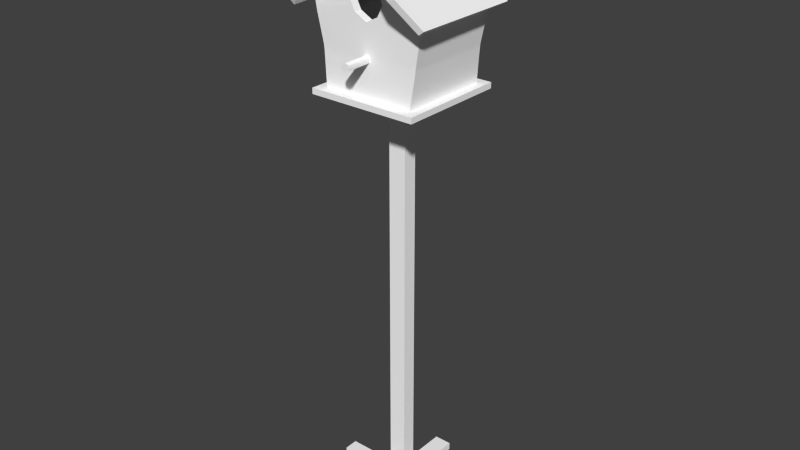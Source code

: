 # Source: Birdhouse.blend  (saved by Blender 2.76.0; exported with 4.5.12 LTS)
import bpy
from mathutils import Matrix  # noqa: F401  (used for matrix-valued properties, if any)

bpy.ops.wm.read_factory_settings(use_empty=True)
scene = bpy.context.scene
scene.name = 'Scene'

# ---- collections
col_collection_1 = bpy.data.collections.new('Collection 1'); scene.collection.children.link(col_collection_1)

# ---- materials (node trees are filled in below, after node groups)
mat_birdhousetex = bpy.data.materials.new('BirdhouseTex')
mat_birdhousetex.alpha_threshold = 0.0
mat_birdhousetex.use_transparent_shadow = False
mat_birdhousetex.diffuse_color = (1.0, 1.0, 1.0, 1.0)
mat_birdhousetex.specular_color = (0.0, 0.0, 0.0)
mat_birdhousetex.roughness = 0.5
mat_birdhousetex.specular_intensity = 0.0

# ---- material node trees

# ---- world
world_world = bpy.data.worlds.new('World'); scene.world = world_world
world_world.color = (0.05088, 0.05088, 0.05088)
world_world.use_sun_shadow = False
world_world.sun_shadow_jitter_overblur = 0.0
world_world.cycles.sampling_method = 'MANUAL'
world_world.cycles.sample_map_resolution = 256

# ---- meshes
me_untitled = bpy.data.meshes.new('Untitled')
me_untitled.from_pydata([(-3.981, -3.636, 32.83), (4.335, -3.636, 32.83), (-4.193, -2.948, 39.57), (4.547, -2.948, 39.57), (-4.193, 3.993, 39.57), (4.547, 3.993, 39.57), (-3.981, 4.68, 32.83), (4.335, 4.68, 32.83), (-3.294, -2.948, 33.26), (3.647, -2.948, 33.26), (3.647, 3.993, 33.26), (-3.294, 3.993, 33.26), (4.335, -3.636, 33.26), (-3.981, -3.636, 33.26), (4.335, 4.68, 33.26), (-3.981, 4.68, 33.26), (0.1768, -2.948, 45.25), (0.1768, 3.993, 45.54), (0.1768, -2.948, 33.26), (0.1768, -3.636, 33.26), (0.1768, -3.636, 32.83), (0.1768, 4.68, 32.83), (0.1768, 4.68, 33.26), (0.1768, 3.993, 33.26), (0.1768, 3.993, 39.57), (-3.58, 3.827, 35.72), (0.1768, 3.993, 35.7), (3.933, 3.827, 35.72), (3.933, -2.783, 35.72), (0.1768, -2.948, 35.6), (-3.58, -2.783, 35.72), (-3.624, 3.827, 36.1), (0.1768, 3.993, 36.08), (3.978, 3.827, 36.1), (3.978, -2.783, 36.1), (0.1768, -2.948, 36.18), (-3.624, -2.783, 36.1), (0.1768, -2.948, 40.79), (-5.1, 4.536, 38.93), (0.1768, 4.688, 38.58), (5.453, 4.536, 38.93), (-4.044, 3.924, 38.28), (0.1768, 3.993, 38.27), (4.397, 3.924, 38.28), (4.397, -2.879, 38.28), (0.1768, -2.948, 38.27), (-4.044, -2.879, 38.28), (-0.03609, -2.939, 35.7), (-0.03921, -2.939, 36.08), (0.3922, -2.939, 36.08), (0.3897, -2.939, 35.7), (-0.09716, -2.936, 35.89), (0.4502, -2.936, 35.89), (-0.1273, -4.928, 35.89), (-0.08955, -4.93, 36.08), (0.1768, -4.939, 35.89), (0.1767, -4.936, 36.18), (0.4805, -4.928, 35.89), (0.4427, -4.93, 36.08), (-0.08786, -4.93, 35.7), (0.1768, -4.936, 35.6), (0.4414, -4.93, 35.7), (-1.134, -2.948, 39.57), (1.488, -2.948, 39.57), (-0.7361, -2.942, 38.76), (-0.7406, -2.942, 40.38), (1.094, -2.942, 40.38), (1.09, -2.942, 38.76), (0.1768, -2.377, 38.3), (-0.7287, -2.37, 38.77), (-1.134, -2.376, 39.57), (-0.7335, -2.37, 40.36), (0.1768, -2.377, 40.77), (1.087, -2.37, 40.36), (1.488, -2.376, 39.57), (1.082, -2.37, 38.77), (0.1768, -2.364, 33.27), (-3.058, -2.361, 33.27), (-3.617, -2.372, 39.57), (-2.248, -2.612, 41.1), (0.1768, -2.363, 40.99), (2.602, -2.612, 41.1), (3.971, -2.372, 39.57), (3.412, -2.361, 33.27), (0.1768, 3.295, 34.4), (-3.204, 3.298, 33.12), (-3.254, 3.126, 37.51), (-2.877, 2.503, 39.81), (0.1768, 3.104, 42.34), (3.231, 2.503, 39.81), (3.607, 3.126, 37.51), (3.557, 3.298, 33.12), (0.1761, 3.126, 37.51), (0.1704, 2.503, 39.81), (0.1768, -1.206, 32.83), (0.1768, 2.25, 32.83), (1.515, 2.25, 32.83), (1.515, -1.206, 32.83), (-1.162, 2.25, 32.83), (-1.162, -1.206, 32.83), (0.1768, -1.206, 32.38), (0.1768, 2.25, 32.38), (1.515, 2.25, 32.38), (1.515, -1.206, 32.38), (-1.162, 2.25, 32.38), (-1.162, -1.206, 32.38), (-0.4979, -0.02495, 32.38), (-0.4979, 1.069, 32.38), (0.8515, 1.069, 32.38), (0.8515, -0.02495, 32.38), (-0.4979, -0.02495, 0.56), (-0.4979, 1.069, 0.56), (0.8515, 1.069, 0.56), (0.8515, -0.02495, 0.56), (-0.4979, -0.02495, 1.134), (-0.4979, 1.069, 1.134), (0.8515, 1.069, 1.134), (0.8515, -0.02495, 1.134), (-0.4979, 5.775, 1.134), (0.8515, 5.775, 1.134), (0.8515, 5.775, 0.56), (-0.4979, 5.775, 0.56), (0.8515, -4.731, 1.134), (-0.4979, -4.731, 1.134), (-0.4979, -4.731, 0.56), (0.8515, -4.731, 0.56), (5.557, 1.069, 1.134), (5.557, -0.02495, 1.134), (5.557, -0.02495, 0.56), (5.557, 1.069, 0.56), (-5.204, -0.02495, 1.134), (-5.204, 1.069, 1.134), (-5.204, 1.069, 0.56), (-5.204, -0.02495, 0.56), (5.59, -4.077, 39.0), (-5.237, -4.077, 39.0), (0.1768, -2.948, 45.54), (5.215, -4.077, 38.71), (5.264, 4.3, 38.78), (3.614, -5.152, 40.79), (3.989, -5.152, 41.08), (0.1768, 4.433, 38.57), (-4.862, -4.077, 38.71), (-4.91, 4.3, 38.78), (-3.26, -5.152, 40.79), (-3.635, -5.152, 41.08), (0.1768, -5.208, 45.24), (0.1768, -5.208, 45.53)], [], [(28, 50, 18, 9), (23, 26, 27, 10), (9, 10, 27, 28), (11, 8, 30, 25), (9, 18, 19, 12), (10, 9, 12, 14), (22, 23, 10, 14), (8, 11, 15, 13), (2, 62, 65), (1, 7, 14, 12), (0, 13, 15, 6), (7, 21, 22, 14), (1, 12, 19, 20), (47, 18, 29), (19, 18, 8, 13), (20, 19, 13, 0), (22, 21, 6, 15), (11, 23, 22, 15), (25, 26, 23, 11), (16, 37, 66, 3), (31, 32, 26, 25), (26, 32, 33, 27), (33, 34, 28, 27), (34, 49, 52, 28), (30, 51, 48, 36), (30, 36, 31, 25), (41, 42, 32, 31), (33, 32, 42, 43), (34, 33, 43, 44), (44, 45, 49, 34), (36, 48, 45, 46), (31, 36, 46, 41), (38, 135, 136, 17), (17, 39, 38), (40, 39, 17), (134, 40, 17, 136), (4, 24, 42, 41), (43, 42, 24, 5), (44, 43, 5, 3), (63, 67, 3), (46, 45, 64, 2), (41, 46, 2, 4), (54, 53, 55, 56), (45, 48, 35), (49, 45, 35), (55, 57, 58, 56), (18, 50, 29), (8, 18, 47, 30), (30, 47, 51), (55, 53, 59, 60), (61, 57, 55, 60), (28, 52, 50), (48, 51, 53, 54), (35, 48, 54, 56), (52, 49, 58, 57), (49, 35, 56, 58), (51, 47, 59, 53), (47, 29, 60, 59), (50, 52, 57, 61), (29, 50, 61, 60), (2, 64, 62), (2, 65, 37, 16), (3, 66, 63), (3, 67, 45, 44), (64, 45, 68, 69), (65, 62, 70, 71), (66, 37, 72, 73), (67, 63, 74, 75), (62, 64, 69, 70), (37, 65, 71, 72), (63, 66, 73, 74), (45, 67, 75, 68), (69, 68, 76, 77), (71, 70, 78, 79), (73, 72, 80, 81), (75, 74, 82, 83), (70, 69, 77, 78), (72, 71, 79, 80), (74, 73, 81, 82), (68, 75, 83, 76), (77, 76, 84, 85), (79, 78, 86, 87), (81, 80, 88, 89), (83, 82, 90, 91), (78, 77, 85, 86), (80, 79, 87, 88), (82, 81, 89, 90), (76, 83, 91, 84), (86, 92, 93, 87), (87, 93, 88), (85, 84, 92, 86), (92, 84, 91, 90), (93, 92, 90, 89), (88, 93, 89), (21, 7, 96, 95), (7, 1, 97, 96), (1, 20, 94, 97), (6, 21, 95, 98), (20, 0, 99, 94), (0, 6, 98, 99), (95, 96, 102, 101), (96, 97, 103, 102), (97, 94, 100, 103), (98, 95, 101, 104), (94, 99, 105, 100), (99, 98, 104, 105), (101, 102, 108, 107), (102, 103, 109, 108), (103, 100, 106, 109), (104, 101, 107), (100, 105, 106), (105, 104, 107, 106), (118, 119, 120, 121), (122, 123, 124, 125), (111, 112, 113, 110), (126, 127, 128, 129), (130, 131, 132, 133), (106, 107, 115, 114), (107, 108, 116, 115), (109, 117, 116, 108), (109, 106, 114, 117), (115, 116, 119, 118), (116, 112, 120, 119), (112, 111, 121, 120), (111, 115, 118, 121), (117, 114, 123, 122), (114, 110, 124, 123), (110, 113, 125, 124), (113, 117, 122, 125), (116, 117, 127, 126), (117, 113, 128, 127), (113, 112, 129, 128), (112, 116, 126, 129), (114, 115, 131, 130), (115, 111, 132, 131), (111, 110, 133, 132), (110, 114, 130, 133), (138, 141, 39, 40), (141, 143, 38, 39), (3, 5, 138, 137), (16, 3, 137, 139), (5, 24, 141, 138), (4, 2, 142, 143), (2, 16, 144, 142), (24, 4, 143, 141), (16, 146, 144), (136, 135, 145), (16, 139, 146), (140, 136, 147), (136, 145, 147), (134, 136, 140), (134, 140, 139, 137), (145, 144, 146, 147), (140, 147, 146, 139), (135, 142, 144, 145), (40, 134, 137, 138), (38, 143, 142, 135)])
me_untitled.polygons.foreach_set('use_smooth', [True] * 157)
_k = set([(0, 6), (0, 13), (0, 20), (1, 7), (1, 12), (1, 20), (2, 4), (2, 16), (2, 46), (3, 5), (3, 16), (3, 44), (4, 24), (4, 41), (4, 143), (5, 24), (5, 43), (5, 138), (6, 15), (6, 21), (7, 14), (7, 21), (8, 11), (8, 18), (8, 30), (9, 10), (9, 18), (9, 28), (10, 23), (10, 27), (11, 23), (11, 25), (12, 14), (12, 19), (13, 15), (13, 19), (14, 22), (15, 22), (16, 146), (17, 38), (17, 40), (17, 136), (25, 31), (27, 33), (28, 34), (29, 47), (29, 50), (29, 60), (30, 36), (31, 41), (33, 43), (34, 44), (35, 48), (35, 49), (35, 56), (36, 46), (37, 65), (37, 66), (37, 72), (38, 39), (38, 135), (38, 143), (39, 40), (40, 134), (40, 138), (45, 64), (45, 67), (45, 68), (47, 51), (47, 59), (48, 51), (48, 54), (49, 52), (49, 58), (50, 52), (50, 61), (53, 54), (53, 59), (54, 56), (56, 58), (57, 58), (57, 61), (59, 60), (60, 61), (62, 64), (62, 65), (62, 70), (63, 66), (63, 67), (63, 74), (64, 69), (65, 71), (66, 73), (67, 75), (68, 69), (68, 75), (69, 70), (70, 71), (71, 72), (72, 73), (73, 74), (74, 75), (76, 77), (76, 83), (77, 78), (77, 85), (78, 79), (79, 80), (79, 87), (80, 81), (81, 82), (81, 89), (82, 83), (83, 91), (84, 85), (84, 91), (85, 86), (86, 87), (87, 88), (88, 89), (89, 90), (90, 91), (94, 97), (94, 99), (95, 96), (95, 98), (96, 97), (96, 102), (97, 103), (98, 99), (98, 104), (99, 105), (100, 103), (100, 105), (101, 102), (101, 104), (102, 103), (104, 105), (106, 107), (106, 109), (106, 114), (107, 108), (107, 115), (108, 109), (108, 116), (109, 117), (110, 114), (110, 124), (110, 133), (111, 115), (111, 121), (111, 132), (112, 116), (112, 120), (112, 129), (113, 117), (113, 125), (113, 128), (114, 115), (114, 117), (114, 123), (114, 130), (115, 116), (115, 118), (115, 131), (116, 117), (116, 119), (116, 126), (117, 122), (117, 127), (118, 119), (118, 121), (119, 120), (120, 121), (122, 123), (122, 125), (123, 124), (124, 125), (126, 127), (126, 129), (127, 128), (128, 129), (130, 131), (130, 133), (131, 132), (132, 133), (134, 137), (134, 140), (135, 142), (135, 145), (136, 147), (137, 138), (137, 139), (138, 141), (139, 140), (139, 146), (140, 147), (141, 143), (142, 143), (142, 144), (144, 145), (144, 146), (145, 147), (146, 147)])
me_untitled.attributes.new('sharp_edge', 'BOOLEAN', 'EDGE').data.foreach_set('value', [ (min(e.vertices), max(e.vertices)) in _k for e in me_untitled.edges])
_uv = me_untitled.uv_layers.new(name='map1')
_uv.uv.foreach_set('vector', [0.5677, 0.231, 0.3246, 0.2297, 0.31, 0.06241, 0.5481, 0.06241, 0.8385, 0.05119, 0.8385, 0.1343, 0.9667, 0.1349, 0.9569, 0.05119, 0.5481, 0.06241, 0.5481, 0.06241, 0.5677, 0.2309, 0.5677, 0.231, 0.07188, 0.06241, 0.07188, 0.06241, 0.05227, 0.231, 0.05225, 0.2309, 0.5481, 0.06241, 0.31, 0.06241, 0.31, 0.06241, 0.5953, 0.06241, 0.5481, 0.06241, 0.5481, 0.06241, 0.5953, 0.06241, 0.5953, 0.06241, 0.31, 0.06241, 0.31, 0.06241, 0.5481, 0.06241, 0.5953, 0.06241, 0.07188, 0.06241, 0.07188, 0.06241, 0.02469, 0.06241, 0.02469, 0.06241, 0.01013, 0.5925, 0.22, 0.5925, 0.247, 0.6478, 0.5953, 0.03302, 0.5953, 0.03302, 0.5953, 0.06241, 0.5953, 0.06241, 0.02469, 0.03302, 0.02469, 0.06241, 0.02469, 0.06241, 0.02469, 0.03302, 0.5953, 0.03302, 0.31, 0.03302, 0.31, 0.06241, 0.5953, 0.06241, 0.5953, 0.03302, 0.5953, 0.06241, 0.31, 0.06241, 0.31, 0.03302, 0.2954, 0.2297, 0.31, 0.06241, 0.31, 0.2231, 0.31, 0.06241, 0.31, 0.06241, 0.07188, 0.06241, 0.02469, 0.06241, 0.31, 0.03302, 0.31, 0.06241, 0.02469, 0.06241, 0.02469, 0.03302, 0.31, 0.06241, 0.31, 0.03302, 0.02469, 0.03302, 0.02469, 0.06241, 0.07188, 0.06241, 0.31, 0.06241, 0.31, 0.06241, 0.02469, 0.06241, 0.7104, 0.1349, 0.8385, 0.1343, 0.8385, 0.05119, 0.7202, 0.05119, 0.31, 0.9823, 0.31, 0.6766, 0.3729, 0.6478, 0.6098, 0.5925, 0.7089, 0.1481, 0.8385, 0.1475, 0.8385, 0.1343, 0.7104, 0.1349, 0.8385, 0.1343, 0.8385, 0.1475, 0.9682, 0.1481, 0.9667, 0.1349, 0.5708, 0.2574, 0.5708, 0.2574, 0.5677, 0.231, 0.5677, 0.2309, 0.5708, 0.2574, 0.3248, 0.2562, 0.3287, 0.2429, 0.5677, 0.231, 0.05227, 0.231, 0.2912, 0.2429, 0.2952, 0.2562, 0.04917, 0.2574, 0.05227, 0.231, 0.04917, 0.2574, 0.04917, 0.2574, 0.05225, 0.2309, 0.6946, 0.2709, 0.8385, 0.2706, 0.8385, 0.1475, 0.7089, 0.1481, 0.9682, 0.1481, 0.8385, 0.1475, 0.8385, 0.2706, 0.9825, 0.2709, 0.5708, 0.2574, 0.5708, 0.2574, 0.5996, 0.5043, 0.5996, 0.5043, 0.5996, 0.5043, 0.31, 0.5037, 0.3248, 0.2562, 0.5708, 0.2574, 0.04917, 0.2574, 0.2952, 0.2562, 0.31, 0.5037, 0.0204, 0.5043, 0.04917, 0.2574, 0.04917, 0.2574, 0.0204, 0.5043, 0.0204, 0.5043, 0.9774, 0.6898, 0.6042, 0.6929, 0.6531, 0.9763, 0.9539, 0.9763, 0.9539, 0.9763, 0.984, 0.6747, 0.9774, 0.6898, 0.9774, 0.6898, 0.984, 0.6747, 0.9539, 0.9763, 0.6042, 0.6929, 0.9774, 0.6898, 0.9539, 0.9763, 0.6531, 0.9763, 0.6895, 0.3147, 0.8385, 0.3147, 0.8385, 0.2706, 0.6946, 0.2709, 0.9825, 0.2709, 0.8385, 0.2706, 0.8385, 0.3147, 0.9876, 0.3147, 0.5996, 0.5043, 0.5996, 0.5043, 0.6098, 0.5925, 0.6098, 0.5925, 0.3999, 0.5925, 0.3726, 0.5371, 0.6098, 0.5925, 0.0204, 0.5043, 0.31, 0.5037, 0.2473, 0.5371, 0.01013, 0.5925, 0.0204, 0.5043, 0.0204, 0.5043, 0.01013, 0.5925, 0.01013, 0.5925, 0.7055, 0.3526, 0.7, 0.3528, 0.744, 0.3512, 0.744, 0.3517, 0.31, 0.5037, 0.2952, 0.2562, 0.31, 0.2625, 0.3248, 0.2562, 0.31, 0.5037, 0.31, 0.2625, 0.744, 0.3512, 0.7879, 0.3528, 0.7824, 0.3526, 0.744, 0.3517, 0.31, 0.06241, 0.3246, 0.2297, 0.31, 0.2231, 0.07188, 0.06241, 0.31, 0.06241, 0.2954, 0.2297, 0.05227, 0.231, 0.05227, 0.231, 0.2954, 0.2297, 0.2912, 0.2429, 0.744, 0.3512, 0.7, 0.3528, 0.7057, 0.3526, 0.744, 0.3517, 0.7823, 0.3526, 0.7879, 0.3528, 0.744, 0.3512, 0.744, 0.3517, 0.5677, 0.231, 0.3287, 0.2429, 0.3246, 0.2297, 0.7127, 0.6406, 0.7044, 0.641, 0.7, 0.3528, 0.7055, 0.3526, 0.744, 0.6392, 0.7127, 0.6406, 0.7055, 0.3526, 0.744, 0.3517, 0.7835, 0.641, 0.7752, 0.6406, 0.7824, 0.3526, 0.7879, 0.3528, 0.7752, 0.6406, 0.744, 0.6392, 0.744, 0.3517, 0.7824, 0.3526, 0.7044, 0.641, 0.7132, 0.6406, 0.7057, 0.3526, 0.7, 0.3528, 0.7132, 0.6406, 0.744, 0.6392, 0.744, 0.3517, 0.7057, 0.3526, 0.7748, 0.6406, 0.7835, 0.641, 0.7879, 0.3528, 0.7823, 0.3526, 0.744, 0.6392, 0.7748, 0.6406, 0.7823, 0.3526, 0.744, 0.3517, 0.01013, 0.5925, 0.2473, 0.5371, 0.22, 0.5925, 0.01013, 0.5925, 0.247, 0.6478, 0.31, 0.6766, 0.31, 0.9823, 0.6098, 0.5925, 0.3729, 0.6478, 0.3999, 0.5925, 0.6098, 0.5925, 0.3726, 0.5371, 0.31, 0.5037, 0.5996, 0.5043, 0.2473, 0.5371, 0.31, 0.5037, 0.31, 0.5052, 0.2479, 0.5379, 0.247, 0.6478, 0.22, 0.5925, 0.22, 0.5925, 0.2475, 0.6469, 0.3729, 0.6478, 0.31, 0.6766, 0.31, 0.6751, 0.3724, 0.6469, 0.3726, 0.5371, 0.3999, 0.5925, 0.3999, 0.5925, 0.3721, 0.5379, 0.22, 0.5925, 0.2473, 0.5371, 0.2479, 0.5379, 0.22, 0.5925, 0.31, 0.6766, 0.247, 0.6478, 0.2475, 0.6469, 0.31, 0.6751, 0.3999, 0.5925, 0.3729, 0.6478, 0.3724, 0.6469, 0.3999, 0.5925, 0.31, 0.5037, 0.3726, 0.5371, 0.3721, 0.5379, 0.31, 0.5052, 0.8831, 0.5396, 0.9011, 0.5301, 0.9011, 0.411, 0.8368, 0.411, 0.883, 0.5712, 0.8751, 0.5554, 0.8257, 0.5554, 0.8529, 0.5858, 0.9193, 0.5712, 0.9011, 0.5794, 0.9011, 0.5837, 0.9494, 0.5858, 0.9192, 0.5396, 0.9272, 0.5554, 0.9766, 0.5554, 0.9655, 0.411, 0.8751, 0.5554, 0.8831, 0.5396, 0.8368, 0.411, 0.8257, 0.5554, 0.9011, 0.5794, 0.883, 0.5712, 0.8529, 0.5858, 0.9011, 0.5837, 0.9272, 0.5554, 0.9193, 0.5712, 0.9494, 0.5858, 0.9766, 0.5554, 0.9011, 0.5301, 0.9192, 0.5396, 0.9655, 0.411, 0.9011, 0.411, 0.8368, 0.411, 0.9011, 0.411, 0.9011, 0.4053, 0.8339, 0.408, 0.8529, 0.5858, 0.8257, 0.5554, 0.8329, 0.5144, 0.8404, 0.5603, 0.9494, 0.5858, 0.9011, 0.5837, 0.9011, 0.6105, 0.9619, 0.5603, 0.9655, 0.411, 0.9766, 0.5554, 0.9694, 0.5144, 0.9684, 0.408, 0.8257, 0.5554, 0.8368, 0.411, 0.8339, 0.408, 0.8329, 0.5144, 0.9011, 0.5837, 0.8529, 0.5858, 0.8404, 0.5603, 0.9011, 0.6105, 0.9766, 0.5554, 0.9494, 0.5858, 0.9619, 0.5603, 0.9694, 0.5144, 0.9011, 0.411, 0.9655, 0.411, 0.9684, 0.408, 0.9011, 0.4053, 0.8329, 0.5144, 0.9011, 0.5144, 0.901, 0.5603, 0.8404, 0.5603, 0.8404, 0.5603, 0.901, 0.5603, 0.9011, 0.6105, 0.8339, 0.408, 0.9011, 0.4053, 0.9011, 0.5144, 0.8329, 0.5144, 0.9011, 0.5144, 0.9011, 0.4053, 0.9684, 0.408, 0.9694, 0.5144, 0.901, 0.5603, 0.9011, 0.5144, 0.9694, 0.5144, 0.9619, 0.5603, 0.9011, 0.6105, 0.901, 0.5603, 0.9619, 0.5603, 0.31, 0.03302, 0.5953, 0.03302, 0.4018, 0.03302, 0.31, 0.03302, 0.5953, 0.03302, 0.5953, 0.03302, 0.4018, 0.03302, 0.4018, 0.03302, 0.5953, 0.03302, 0.31, 0.03302, 0.31, 0.03302, 0.4018, 0.03302, 0.02469, 0.03302, 0.31, 0.03302, 0.31, 0.03302, 0.2181, 0.03302, 0.31, 0.03302, 0.02469, 0.03302, 0.2181, 0.03302, 0.31, 0.03302, 0.02469, 0.03302, 0.02469, 0.03302, 0.2181, 0.03302, 0.2181, 0.03302, 0.8087, 0.8491, 0.9361, 0.8491, 0.9361, 0.8062, 0.8087, 0.8062, 0.9361, 0.8491, 0.9361, 0.8491, 0.9361, 0.8062, 0.9361, 0.8062, 0.9361, 0.8491, 0.8087, 0.8491, 0.8087, 0.8062, 0.9361, 0.8062, 0.6812, 0.8491, 0.8087, 0.8491, 0.8087, 0.8062, 0.6812, 0.8062, 0.8087, 0.8491, 0.6812, 0.8491, 0.6812, 0.8062, 0.8087, 0.8062, 0.6812, 0.8491, 0.6812, 0.8491, 0.6812, 0.8062, 0.6812, 0.8062, 0.8087, 0.8062, 0.9361, 0.8062, 0.8729, 0.8062, 0.7444, 0.8062, 0.9361, 0.8062, 0.9361, 0.8062, 0.8729, 0.8062, 0.8729, 0.8062, 0.9361, 0.8062, 0.8087, 0.8062, 0.7444, 0.8062, 0.8729, 0.8062, 0.6812, 0.8062, 0.8087, 0.8062, 0.7444, 0.8062, 0.8087, 0.8062, 0.6812, 0.8062, 0.7444, 0.8062, 0.6812, 0.8062, 0.6812, 0.8062, 0.7444, 0.8062, 0.7444, 0.8062, 0.6305, 0.01763, 0.667, 0.01763, 0.667, 0.002119, 0.6305, 0.002119, 0.667, 0.01763, 0.6305, 0.01763, 0.6305, 0.002119, 0.667, 0.002119, 0.6305, 0.002119, 0.667, 0.002119, 0.667, 0.002119, 0.6305, 0.002119, 0.7942, 0.01763, 0.7942, 0.01763, 0.7942, 0.002119, 0.7942, 0.002119, 0.5033, 0.01763, 0.5033, 0.01763, 0.5033, 0.002119, 0.5033, 0.002119, 0.6305, 0.608, 0.6305, 0.608, 0.6305, 0.01763, 0.6305, 0.01763, 0.6305, 0.608, 0.667, 0.608, 0.667, 0.01763, 0.6305, 0.01763, 0.667, 0.608, 0.667, 0.01763, 0.667, 0.01763, 0.667, 0.608, 0.667, 0.608, 0.6305, 0.608, 0.6305, 0.01763, 0.667, 0.01763, 0.6305, 0.01763, 0.667, 0.01763, 0.667, 0.01763, 0.6305, 0.01763, 0.667, 0.01763, 0.667, 0.002119, 0.667, 0.002119, 0.667, 0.01763, 0.667, 0.002119, 0.6305, 0.002119, 0.6305, 0.002119, 0.667, 0.002119, 0.6305, 0.002119, 0.6305, 0.01763, 0.6305, 0.01763, 0.6305, 0.002119, 0.667, 0.01763, 0.6305, 0.01763, 0.6305, 0.01763, 0.667, 0.01763, 0.6305, 0.01763, 0.6305, 0.002119, 0.6305, 0.002119, 0.6305, 0.01763, 0.6305, 0.002119, 0.667, 0.002119, 0.667, 0.002119, 0.6305, 0.002119, 0.667, 0.002119, 0.667, 0.01763, 0.667, 0.01763, 0.667, 0.002119, 0.667, 0.01763, 0.667, 0.01763, 0.7942, 0.01763, 0.7942, 0.01763, 0.667, 0.01763, 0.667, 0.002119, 0.7942, 0.002119, 0.7942, 0.01763, 0.667, 0.002119, 0.667, 0.002119, 0.7942, 0.002119, 0.7942, 0.002119, 0.667, 0.002119, 0.667, 0.01763, 0.7942, 0.01763, 0.7942, 0.002119, 0.6305, 0.01763, 0.6305, 0.01763, 0.5033, 0.01763, 0.5033, 0.01763, 0.6305, 0.01763, 0.6305, 0.002119, 0.5033, 0.002119, 0.5033, 0.01763, 0.6305, 0.002119, 0.6305, 0.002119, 0.5033, 0.002119, 0.5033, 0.002119, 0.6305, 0.002119, 0.6305, 0.01763, 0.5033, 0.01763, 0.5033, 0.002119, 0.9672, 0.6833, 0.9729, 0.6742, 0.984, 0.6747, 0.9774, 0.6898, 0.9729, 0.6742, 0.9672, 0.6833, 0.9774, 0.6898, 0.984, 0.6747, 0.6531, 0.7176, 0.9539, 0.7176, 0.9672, 0.6833, 0.6042, 0.6804, 0.6531, 0.9638, 0.6531, 0.7176, 0.6042, 0.6804, 0.5576, 0.7705, 0.9539, 0.7176, 0.9539, 0.7176, 0.9729, 0.6742, 0.9672, 0.6833, 0.9539, 0.7176, 0.6531, 0.7176, 0.6042, 0.6804, 0.9672, 0.6833, 0.6531, 0.7176, 0.6531, 0.9638, 0.5576, 0.7705, 0.6042, 0.6804, 0.9539, 0.7176, 0.9539, 0.7176, 0.9672, 0.6833, 0.9729, 0.6742, 0.6531, 0.9638, 0.5552, 0.9633, 0.5576, 0.7705, 0.6531, 0.9763, 0.6042, 0.6929, 0.5576, 0.783, 0.6531, 0.9638, 0.5576, 0.7705, 0.5552, 0.9633, 0.5576, 0.783, 0.6531, 0.9763, 0.5552, 0.9758, 0.6531, 0.9763, 0.5576, 0.783, 0.5552, 0.9758, 0.6042, 0.6929, 0.6531, 0.9763, 0.5576, 0.783, 0.6042, 0.6929, 0.5576, 0.783, 0.5576, 0.7705, 0.6042, 0.6804, 0.5576, 0.783, 0.5576, 0.7705, 0.5552, 0.9633, 0.5552, 0.9758, 0.5576, 0.783, 0.5552, 0.9758, 0.5552, 0.9633, 0.5576, 0.7705, 0.6042, 0.6929, 0.6042, 0.6804, 0.5576, 0.7705, 0.5576, 0.783, 0.9774, 0.6898, 0.6042, 0.6929, 0.6042, 0.6804, 0.9672, 0.6833, 0.9774, 0.6898, 0.9672, 0.6833, 0.6042, 0.6804, 0.6042, 0.6929])
me_untitled.materials.append(mat_birdhousetex)
me_untitled.use_remesh_preserve_volume = False
me_untitled.use_remesh_preserve_attributes = False
me_untitled.use_mirror_vertex_groups = False
me_untitled.update()
me_untitled.normals_split_custom_set([tuple(v) for v in zip(*[iter([0.02469, -0.9993, 0.02895, 0.02312, -0.9992, 0.0318, 9.832e-08, -0.9994, 0.03323, 0.0221, -0.9992, 0.03337, -2.372e-09, 0.9995, 0.0324, -5.781e-07, 0.9996, 0.02748, 0.02612, 0.9993, 0.02676, 0.02274, 0.9992, 0.03239, 0.9933, 0.0, -0.1157, 0.9933, 0.0, -0.1157, 0.9933, 0.0, -0.1157, 0.9933, 0.0, -0.1157, -0.9933, 0.0, -0.1157, -0.9933, 0.0, -0.1157, -0.9933, -4.541e-08, -0.1157, -0.9933, -4.541e-08, -0.1157, 0.0, 0.0, 1.0, 0.0, 0.0, 1.0, 0.0, 0.0, 1.0, 0.0, 0.0, 1.0, 0.0, 0.0, 1.0, 0.0, 0.0, 1.0, 0.0, 0.0, 1.0, 0.0, 0.0, 1.0, 0.0, 0.0, 1.0, 0.0, 0.0, 1.0, 0.0, 0.0, 1.0, 0.0, 0.0, 1.0, -2.909e-06, 0.0, 1.0, -2.909e-06, 0.0, 1.0, -2.909e-06, 0.0, 1.0, -2.909e-06, 0.0, 1.0, -0.004115, -0.9999, -0.01554, 0.0, -1.0, 9.486e-05, 0.0003751, -1.0, -0.001041, 1.0, 0.0, 0.0, 1.0, 0.0, 0.0, 1.0, 0.0, 0.0, 1.0, 0.0, 0.0, -1.0, 0.0, 0.0, -1.0, 0.0, 0.0, -1.0, 0.0, 0.0, -1.0, 0.0, 0.0, 0.0, 1.0, 0.0, 0.0, 1.0, 0.0, 0.0, 1.0, 0.0, 0.0, 1.0, 0.0, 0.0, -1.0, -5.355e-07, 0.0, -1.0, -5.355e-07, 0.0, -1.0, -5.355e-07, 0.0, -1.0, -5.355e-07, -0.02312, -0.9992, 0.03181, 9.832e-08, -0.9994, 0.03323, 8.376e-07, -1.0, -1.196e-07, 0.0, 0.0, 1.0, 0.0, 0.0, 1.0, -2.909e-06, 0.0, 1.0, -2.909e-06, 0.0, 1.0, 0.0, -1.0, -5.355e-07, 0.0, -1.0, -5.355e-07, 0.0, -1.0, -5.355e-07, 0.0, -1.0, -5.355e-07, 0.0, 1.0, 0.0, 0.0, 1.0, 0.0, 0.0, 1.0, 0.0, 0.0, 1.0, 0.0, -2.909e-06, 0.0, 1.0, 0.0, 0.0, 1.0, 0.0, 0.0, 1.0, -2.909e-06, 0.0, 1.0, -0.02612, 0.9993, 0.02676, -5.781e-07, 0.9996, 0.02748, -2.372e-09, 0.9995, 0.0324, -0.02274, 0.9992, 0.0324, 7.99e-10, -1.0, -0.001388, 6.694e-10, -1.0, -0.001388, -0.000375, -1.0, -0.001041, 0.004115, -0.9999, -0.01554, -0.03095, 0.9993, -0.02213, -6.407e-08, 0.9998, -0.02163, -5.781e-07, 0.9996, 0.02748, -0.02612, 0.9993, 0.02676, -5.781e-07, 0.9996, 0.02748, -6.407e-08, 0.9998, -0.02163, 0.03095, 0.9993, -0.02213, 0.02612, 0.9993, 0.02676, 0.984, -2.986e-07, -0.1783, 0.984, 1.583e-08, -0.1783, 0.9933, 0.0, -0.1157, 0.9933, 0.0, -0.1157, 0.03014, -0.9993, -0.02353, 0.03026, -0.9993, -0.0233, 0.04368, -0.999, -0.002538, 0.02469, -0.9993, 0.02895, -0.02469, -0.9993, 0.02894, -0.04367, -0.999, -0.002633, -0.03026, -0.9993, -0.0233, -0.03014, -0.9993, -0.02353, -0.9933, -4.541e-08, -0.1157, -0.984, 3.043e-07, -0.1783, -0.984, -6.229e-08, -0.1783, -0.9933, -4.541e-08, -0.1157, -0.02002, 0.9995, -0.02581, -1.362e-07, 0.9997, -0.02562, -6.407e-08, 0.9998, -0.02163, -0.03095, 0.9993, -0.02213, 0.03095, 0.9993, -0.02213, -6.407e-08, 0.9998, -0.02163, -1.362e-07, 0.9997, -0.02562, 0.02002, 0.9995, -0.02581, 0.984, 1.583e-08, -0.1783, 0.984, -2.986e-07, -0.1783, 0.987, -2.481e-07, -0.1605, 0.987, 2.335e-07, -0.1605, 0.02375, -0.9992, -0.03094, 3.398e-06, -0.9996, -0.0273, 0.03026, -0.9993, -0.0233, 0.03014, -0.9993, -0.02353, -0.03014, -0.9993, -0.02353, -0.03026, -0.9993, -0.0233, 3.398e-06, -0.9996, -0.0273, -0.02372, -0.9992, -0.03097, -0.984, -6.229e-08, -0.1783, -0.984, 3.043e-07, -0.1783, -0.987, 2.204e-07, -0.1605, -0.987, -2.613e-07, -0.1605, -0.7762, 0.009693, 0.6304, -0.7762, 0.01145, 0.6304, -0.7751, 0.00944, 0.6318, -0.7762, 0.009693, 0.6304, -1.525e-07, 0.995, 0.09944, -1.463e-07, 0.995, 0.09944, -0.02205, 0.9948, 0.09942, 0.02205, 0.9948, 0.09942, -1.463e-07, 0.995, 0.09944, -1.525e-07, 0.995, 0.09944, 0.7762, 0.01145, 0.6304, 0.7762, 0.009692, 0.6304, 0.7762, 0.009692, 0.6304, 0.7751, 0.009439, 0.6318, -0.008012, 0.9996, -0.02707, 2.965e-10, 0.9996, -0.02708, -1.362e-07, 0.9997, -0.02562, -0.02002, 0.9995, -0.02581, 0.02002, 0.9995, -0.02581, -1.362e-07, 0.9997, -0.02562, 2.965e-10, 0.9996, -0.02708, 0.008012, 0.9996, -0.02707, 0.987, 2.335e-07, -0.1605, 0.987, -2.481e-07, -0.1605, 0.9933, 0.0, -0.1157, 0.9933, 0.0, -0.1157, 0.0, -1.0, 9.5e-05, 0.01132, -0.9992, -0.03909, 0.004115, -0.9999, -0.01554, -0.02372, -0.9992, -0.03097, 3.398e-06, -0.9996, -0.0273, -0.01131, -0.9992, -0.03904, -0.004115, -0.9999, -0.01554, -0.987, -2.613e-07, -0.1605, -0.987, 2.204e-07, -0.1605, -0.9933, 0.0, -0.1157, -0.9933, 0.0, -0.1157, -0.03163, -0.9995, 0.006434, -0.03174, -0.9995, -7.018e-05, -1.078e-05, -1.0, -0.0001477, -2.441e-05, -1.0, 0.006444, 3.398e-06, -0.9996, -0.0273, -0.03026, -0.9993, -0.0233, 1.154e-05, -1.0, -1.319e-07, 0.03026, -0.9993, -0.0233, 3.398e-06, -0.9996, -0.0273, 1.154e-05, -1.0, -1.319e-07, -1.078e-05, -1.0, -0.0001477, 0.03172, -0.9995, -7.836e-05, 0.0316, -0.9995, 0.006447, -2.441e-05, -1.0, 0.006444, 9.832e-08, -0.9994, 0.03323, 0.02312, -0.9992, 0.0318, 8.376e-07, -1.0, -1.196e-07, -0.0221, -0.9992, 0.03337, 9.832e-08, -0.9994, 0.03323, -0.02312, -0.9992, 0.03181, -0.02469, -0.9993, 0.02894, -0.02469, -0.9993, 0.02894, -0.02312, -0.9992, 0.03181, -0.04367, -0.999, -0.002633, -1.078e-05, -1.0, -0.0001477, -0.03174, -0.9995, -7.018e-05, -0.03186, -0.9995, -0.006674, -1.066e-05, -1.0, -0.006687, 0.03184, -0.9995, -0.006694, 0.03172, -0.9995, -7.836e-05, -1.078e-05, -1.0, -0.0001477, -1.066e-05, -1.0, -0.006687, 0.02469, -0.9993, 0.02895, 0.04368, -0.999, -0.002538, 0.02312, -0.9992, 0.0318, -0.9704, 0.01959, 0.2408, -0.9998, 0.02039, -0.005834, -0.9998, 0.02039, -0.005839, -0.9704, 0.01959, 0.2408, -0.3574, 0.004399, 0.9339, -0.3574, 0.004399, 0.9339, -0.3574, 0.004399, 0.9339, -0.3574, 0.004399, 0.9339, 0.9998, 0.02042, -0.00462, 0.9703, 0.01963, 0.2411, 0.9703, 0.01963, 0.2411, 0.9998, 0.02042, -0.004615, 0.3578, 0.004403, 0.9338, 0.3578, 0.004403, 0.9338, 0.3578, 0.004403, 0.9338, 0.3578, 0.004403, 0.9338, -0.9998, 0.02039, -0.005834, -0.9675, 0.01994, -0.2522, -0.9675, 0.01994, -0.2522, -0.9998, 0.02039, -0.005839, -0.3731, 0.00498, -0.9278, -0.3731, 0.00498, -0.9278, -0.3731, 0.00498, -0.9278, -0.3731, 0.00498, -0.9278, 0.968, 0.01997, -0.25, 0.9998, 0.02042, -0.00462, 0.9998, 0.02042, -0.004615, 0.968, 0.01997, -0.25, 0.3732, 0.004971, -0.9278, 0.3732, 0.004971, -0.9278, 0.3732, 0.004971, -0.9278, 0.3732, 0.004971, -0.9278, -0.004115, -0.9999, -0.01554, -0.01131, -0.9992, -0.03904, 0.0, -1.0, 9.486e-05, -0.004115, -0.9999, -0.01554, 0.0003751, -1.0, -0.001041, 6.694e-10, -1.0, -0.001388, 7.99e-10, -1.0, -0.001388, 0.004115, -0.9999, -0.01554, -0.000375, -1.0, -0.001041, 0.0, -1.0, 9.5e-05, 0.004115, -0.9999, -0.01554, 0.01132, -0.9992, -0.03909, 3.398e-06, -0.9996, -0.0273, 0.02375, -0.9992, -0.03094, 0.4678, -0.02846, 0.8834, 0.4678, -0.02846, 0.8834, 0.4678, -0.02846, 0.8834, 0.4678, -0.02846, 0.8834, 0.8957, -0.01073, -0.4445, 0.8957, -0.01073, -0.4445, 0.8957, -0.01073, -0.4445, 0.8957, -0.01073, -0.4445, -0.4134, -0.03078, -0.91, -0.4134, -0.03078, -0.91, -0.4134, -0.03078, -0.91, -0.4134, -0.03078, -0.91, -0.8939, -0.01063, 0.4482, -0.8939, -0.01063, 0.4482, -0.8939, -0.01063, 0.4482, -0.8939, -0.01063, 0.4482, 0.8939, -0.01064, 0.4482, 0.8939, -0.01064, 0.4482, 0.8939, -0.01064, 0.4482, 0.8939, -0.01064, 0.4482, 0.4134, -0.03078, -0.91, 0.4134, -0.03078, -0.91, 0.4134, -0.03078, -0.91, 0.4134, -0.03078, -0.91, -0.8957, -0.01073, -0.4445, -0.8957, -0.01073, -0.4445, -0.8957, -0.01073, -0.4445, -0.8957, -0.01073, -0.4445, -0.4678, -0.02846, 0.8834, -0.4678, -0.02846, 0.8834, -0.4678, -0.02846, 0.8834, -0.4678, -0.02846, 0.8834, 0.0008824, 1.0, 0.002005, -7.926e-10, 1.0, 0.001485, -4.446e-10, 1.0, 0.001485, 0.001647, 1.0, 0.001738, -0.05112, 0.9913, 0.121, -0.007695, 0.9996, 0.02895, -0.004871, 0.9998, 0.01906, -0.03906, 0.9913, 0.1259, 0.05112, 0.9913, 0.121, 1.538e-07, 0.9941, 0.1086, 1.534e-07, 0.9941, 0.1086, 0.03906, 0.9913, 0.1259, -0.0008824, 1.0, 0.002005, 0.007695, 0.9996, 0.02895, 0.004873, 0.9998, 0.01906, -0.001647, 1.0, 0.001738, -0.007695, 0.9996, 0.02895, 0.0008824, 1.0, 0.002005, 0.001647, 1.0, 0.001738, -0.004871, 0.9998, 0.01906, 1.538e-07, 0.9941, 0.1086, -0.05112, 0.9913, 0.121, -0.03906, 0.9913, 0.1259, 1.534e-07, 0.9941, 0.1086, 0.007695, 0.9996, 0.02895, 0.05112, 0.9913, 0.121, 0.03906, 0.9913, 0.1259, 0.004873, 0.9998, 0.01906, -7.926e-10, 1.0, 0.001485, -0.0008824, 1.0, 0.002005, -0.001647, 1.0, 0.001738, -4.446e-10, 1.0, 0.001485, -0.1896, -0.08684, 0.978, 3.576e-07, -0.08844, 0.9961, 3.839e-07, -0.08845, 0.9961, -0.1896, -0.08684, 0.978, 0.8941, -0.1141, -0.4331, 0.9913, -0.04767, -0.1228, 0.9996, -0.02438, -0.01639, 0.8941, -0.1141, -0.4331, -0.3996, 0.02924, -0.9162, -1.567e-07, 0.0319, -0.9995, -7.682e-08, 0.0319, -0.9995, -0.3996, 0.02924, -0.9162, -0.9984, -0.008211, 0.05675, -0.9913, -0.04768, -0.1228, -0.9996, -0.02437, -0.01639, -0.9984, -0.008211, 0.05675, 0.9913, -0.04767, -0.1228, 0.9984, -0.008212, 0.05675, 0.9984, -0.008212, 0.05675, 0.9996, -0.02438, -0.01639, -1.567e-07, 0.0319, -0.9995, 0.3996, 0.02924, -0.9162, 0.3996, 0.02924, -0.9162, -7.682e-08, 0.0319, -0.9995, -0.9913, -0.04768, -0.1228, -0.8941, -0.1141, -0.4331, -0.8941, -0.1141, -0.4331, -0.9996, -0.02437, -0.01639, 3.576e-07, -0.08844, 0.9961, 0.1896, -0.08684, 0.978, 0.1896, -0.08684, 0.978, 3.839e-07, -0.08845, 0.9961, 0.005297, -0.9925, -0.1223, -6.412e-05, -0.9919, -0.1273, 4.123e-06, -0.9953, -0.09695, -5.262e-07, -0.9838, -0.1793, -5.262e-07, -0.9838, -0.1793, 4.123e-06, -0.9953, -0.09695, 2.749e-07, -0.9728, 0.2317, 0.008151, -0.9989, -0.04522, -1.711e-07, -0.999, -0.04522, -6.412e-05, -0.9919, -0.1273, 0.005297, -0.9925, -0.1223, -6.412e-05, -0.9919, -0.1273, -1.711e-07, -0.999, -0.04522, -0.00815, -0.9989, -0.04522, -0.005291, -0.9925, -0.1224, 4.123e-06, -0.9953, -0.09695, -6.412e-05, -0.9919, -0.1273, -0.005291, -0.9925, -0.1224, -1.635e-06, -0.9838, -0.1792, 2.749e-07, -0.9728, 0.2317, 4.123e-06, -0.9953, -0.09695, -1.635e-06, -0.9838, -0.1792, 0.0, 0.0, -1.0, 1.006e-06, 0.0, -1.0, 8.905e-07, 0.0, -1.0, 0.0, 0.0, -1.0, 1.006e-06, 0.0, -1.0, 1.006e-06, 0.0, -1.0, 8.905e-07, 0.0, -1.0, 8.905e-07, 0.0, -1.0, 1.006e-06, 0.0, -1.0, 0.0, 0.0, -1.0, 0.0, 0.0, -1.0, 8.905e-07, 0.0, -1.0, -7.546e-07, 0.0, -1.0, 0.0, 0.0, -1.0, 0.0, 0.0, -1.0, -6.679e-07, 0.0, -1.0, 0.0, 0.0, -1.0, -7.546e-07, 0.0, -1.0, -6.679e-07, 0.0, -1.0, 0.0, 0.0, -1.0, -7.546e-07, 0.0, -1.0, -7.546e-07, 0.0, -1.0, -6.679e-07, 0.0, -1.0, -6.679e-07, 0.0, -1.0, 0.0, 1.0, 0.0, 0.0, 1.0, 0.0, 0.0, 1.0, 0.0, 0.0, 1.0, 0.0, 1.0, 0.0, 0.0, 1.0, 0.0, 0.0, 1.0, 0.0, 0.0, 1.0, 0.0, 0.0, 0.0, -1.0, -1.978e-07, 0.0, -1.0, -1.978e-07, 0.0, -1.0, -1.978e-07, 0.0, -1.0, -1.978e-07, 0.0, 1.0, 0.0, 0.0, 1.0, 0.0, 0.0, 1.0, 0.0, 0.0, 1.0, 0.0, 0.0, -1.0, -1.978e-07, 0.0, -1.0, -1.978e-07, 0.0, -1.0, -1.978e-07, 0.0, -1.0, -1.978e-07, -1.0, 0.0, 0.0, -1.0, 0.0, 0.0, -1.0, 0.0, 0.0, -1.0, 0.0, 0.0, 0.0, 0.0, -1.0, 1.647e-06, 0.0, -1.0, 2.819e-06, 0.0, -1.0, -1.41e-06, 0.0, -1.0, 1.647e-06, 0.0, -1.0, 1.647e-06, 0.0, -1.0, 2.819e-06, 0.0, -1.0, 2.819e-06, 0.0, -1.0, 1.647e-06, 0.0, -1.0, 0.0, 0.0, -1.0, -1.41e-06, 0.0, -1.0, 2.819e-06, 0.0, -1.0, -8.236e-07, 0.0, -1.0, 0.0, 0.0, -1.0, -1.41e-06, 0.0, -1.0, 0.0, 0.0, -1.0, -8.236e-07, 0.0, -1.0, -1.41e-06, 0.0, -1.0, -8.236e-07, 0.0, -1.0, -8.236e-07, 0.0, -1.0, -1.41e-06, 0.0, -1.0, -1.41e-06, 0.0, -1.0, 0.0, 1.0, 0.0, 0.0, 1.0, 0.0, 0.0, 1.0, 0.0, 0.0, 1.0, 0.0, 0.0, -1.0, 0.0, 0.0, -1.0, 0.0, 0.0, -1.0, 0.0, 0.0, -1.0, 0.0, 0.0, 1.638e-07, -1.0, 0.0, 1.638e-07, -1.0, 0.0, 1.638e-07, -1.0, 0.0, 1.638e-07, -1.0, 1.0, -6.382e-08, 0.0, 1.0, -6.382e-08, 0.0, 1.0, -6.382e-08, 0.0, 1.0, -6.382e-08, 0.0, -1.0, 3.691e-08, 0.0, -1.0, 3.691e-08, 0.0, -1.0, 3.691e-08, 0.0, -1.0, 3.691e-08, 0.0, -1.0, -1.736e-09, 0.0, -1.0, -1.736e-09, 0.0, -1.0, -1.736e-09, 0.0, -1.0, -1.736e-09, 0.0, 0.0, 1.0, 1.611e-07, 0.0, 1.0, 1.611e-07, 0.0, 1.0, 1.611e-07, 0.0, 1.0, 1.611e-07, 1.0, 0.0, 0.0, 1.0, 0.0, 0.0, 1.0, 0.0, 0.0, 1.0, 0.0, 0.0, 0.0, -1.0, -1.629e-07, 0.0, -1.0, -1.629e-07, 0.0, -1.0, -1.629e-07, 0.0, -1.0, -1.629e-07, 0.0, -1.773e-07, 1.0, 0.0, -1.773e-07, 1.0, 0.0, -1.773e-07, 1.0, 0.0, -1.773e-07, 1.0, 1.0, 0.0, 0.0, 1.0, 0.0, 0.0, 1.0, 0.0, 0.0, 1.0, 0.0, 0.0, 0.0, 1.638e-07, -1.0, 0.0, 1.638e-07, -1.0, 0.0, 1.647e-07, -1.0, 0.0, 1.647e-07, -1.0, -1.0, 0.0, 0.0, -1.0, 0.0, 0.0, -1.0, 0.0, 0.0, -1.0, 0.0, 0.0, 0.0, -1.52e-07, 1.0, 0.0, -1.52e-07, 1.0, 0.0, -1.52e-07, 1.0, 0.0, -1.52e-07, 1.0, -1.0, 0.0, 0.0, -1.0, 0.0, 0.0, -1.0, 0.0, 0.0, -1.0, 0.0, 0.0, 0.0, 1.638e-07, -1.0, 0.0, 1.638e-07, -1.0, 0.0, 1.647e-07, -1.0, 0.0, 1.647e-07, -1.0, 1.0, 0.0, 0.0, 1.0, 0.0, 0.0, 1.0, 0.0, 0.0, 1.0, 0.0, 0.0, 0.0, -1.089e-07, 1.0, 0.0, -1.089e-07, 1.0, 0.0, -1.089e-07, 1.0, 0.0, -1.089e-07, 1.0, 0.0, -1.0, -1.629e-07, 0.0, -1.0, -1.629e-07, 0.0, -1.0, -1.629e-07, 0.0, -1.0, -1.629e-07, 0.0, 1.638e-07, -1.0, 0.0, 1.638e-07, -1.0, 0.0, 1.634e-07, -1.0, 0.0, 1.634e-07, -1.0, 0.0, 1.0, 1.767e-07, 0.0, 1.0, 1.767e-07, 0.0, 1.0, 1.767e-07, 0.0, 1.0, 1.767e-07, 0.0, -1.089e-07, 1.0, 0.0, -1.089e-07, 1.0, 0.0, -1.089e-07, 1.0, 0.0, -1.089e-07, 1.0, 0.0, 1.0, 1.767e-07, 0.0, 1.0, 1.767e-07, 0.0, 1.0, 1.767e-07, 0.0, 1.0, 1.767e-07, 0.0, 1.638e-07, -1.0, 0.0, 1.638e-07, -1.0, 0.0, 1.634e-07, -1.0, 0.0, 1.634e-07, -1.0, 0.0, -1.0, -1.629e-07, 0.0, -1.0, -1.629e-07, 0.0, -1.0, -1.629e-07, 0.0, -1.0, -1.629e-07, 0.05952, 0.2921, -0.9545, -1.381e-07, 0.2926, -0.9562, -1.28e-07, 0.2926, -0.9562, 0.05952, 0.2921, -0.9545, -1.381e-07, 0.2926, -0.9562, -0.05952, 0.2921, -0.9545, -0.05952, 0.2921, -0.9545, -1.28e-07, 0.2926, -0.9562, -0.78, 0.001327, -0.6258, -0.7647, 0.005285, -0.6443, -0.7647, 0.005285, -0.6443, -0.7829, 0.0005405, -0.6221, -0.7917, 0.001745, -0.6109, -0.78, 0.001327, -0.6258, -0.7829, 0.0005405, -0.6221, -0.7923, -0.001259, -0.6102, -0.004371, -0.9224, -0.3862, 1.02e-07, -0.9224, -0.3862, 1.019e-07, -0.9224, -0.3862, -0.004371, -0.9224, -0.3862, 0.7647, 0.005285, -0.6443, 0.7799, 0.001331, -0.6259, 0.783, 0.0005205, -0.622, 0.7647, 0.005285, -0.6443, 0.7799, 0.001331, -0.6259, 0.7918, 0.001603, -0.6108, 0.7923, -0.001587, -0.6101, 0.783, 0.0005205, -0.622, 1.02e-07, -0.9224, -0.3862, 0.004371, -0.9224, -0.3862, 0.004371, -0.9224, -0.3862, 1.019e-07, -0.9224, -0.3862, 0.7918, 0.001603, -0.6108, 0.7915, 0.003335, -0.6112, 0.7923, -0.001587, -0.6101, -0.7751, 0.00944, 0.6318, -0.7762, 0.01145, 0.6304, -0.7723, 0.05438, 0.6329, -0.7917, 0.001745, -0.6109, -0.7923, -0.001259, -0.6102, -0.7915, 0.003337, -0.6112, 0.7724, 0.05455, 0.6328, 0.7751, 0.009439, 0.6318, 0.7595, -0.003551, 0.6505, -0.7751, 0.00944, 0.6318, -0.7723, 0.05438, 0.6329, -0.7595, -0.003548, 0.6505, 0.7762, 0.01145, 0.6304, 0.7751, 0.009439, 0.6318, 0.7724, 0.05455, 0.6328, 0.2311, -0.9254, -0.3005, 0.2311, -0.9254, -0.3005, 0.2311, -0.9254, -0.3005, 0.2311, -0.9254, -0.3005, -0.00855, -0.9999, -0.005558, -0.00855, -0.9999, -0.005558, -0.00855, -0.9999, -0.005558, -0.00855, -0.9999, -0.005558, 0.00855, -0.9999, -0.005559, 0.00855, -0.9999, -0.005559, 0.00855, -0.9999, -0.005559, 0.00855, -0.9999, -0.005559, -0.2311, -0.9254, -0.3005, -0.2311, -0.9254, -0.3005, -0.2311, -0.9254, -0.3005, -0.2311, -0.9254, -0.3005, 0.613, 0.003065, -0.7901, 0.613, 0.003065, -0.7901, 0.613, 0.003065, -0.7901, 0.613, 0.003065, -0.7901, -0.613, 0.003066, -0.7901, -0.613, 0.003066, -0.7901, -0.613, 0.003066, -0.7901, -0.613, 0.003066, -0.7901])] * 3)])

# ---- objects
ob_birdhouse = bpy.data.objects.new('Birdhouse', me_untitled)

# ---- transforms, parenting, visibility, modifiers, constraints
ob_birdhouse.location = (0.0, 0.0, 0.0)
ob_birdhouse.color = (0.8, 0.8, 0.8, 1.0)
ob_birdhouse.lineart.crease_threshold = 0.0

# ---- collection membership
col_collection_1.objects.link(ob_birdhouse)

# ---- scene / render settings (as saved in the file)
scene.frame_start = 1; scene.frame_end = 250; scene.frame_set(0)
scene.render.engine = 'BLENDER_EEVEE_NEXT'
scene.render.resolution_percentage = 50
scene.render.fps = 30
scene.render.dither_intensity = 0.0
scene.cycles.use_denoising = False
scene.cycles.samples = 10
scene.cycles.sampling_pattern = 'TABULATED_SOBOL'
scene.cycles.light_sampling_threshold = 0.0
scene.cycles.use_adaptive_sampling = False
scene.cycles.use_light_tree = False
scene.cycles.blur_glossy = 0.0
scene.cycles.pixel_filter_type = 'GAUSSIAN'
scene.cycles.sample_clamp_indirect = 0.0
scene.view_settings.view_transform = 'Standard'
bpy.context.view_layer.update()

# ---- added for rendering (the .blend has no active camera and no usable light): camera, sun
cam_auto = bpy.data.cameras.new('AutoCamera')
cam_auto.lens = 50.0
cam_auto.sensor_width = 36.0
cam_auto.clip_end = 1000.0
ob_auto_camera = bpy.data.objects.new('AutoCamera', cam_auto)
scene.collection.objects.link(ob_auto_camera)
ob_auto_camera.location = (44.1703, -52.5085, 58.2441)
ob_auto_camera.rotation_euler = (1.09748, -7.21219e-08, 0.694738)
scene.camera = ob_auto_camera
light_auto_sun = bpy.data.lights.new('AutoSun', 'SUN')
light_auto_sun.energy = 3.0
light_auto_sun.angle = 0.0523599
ob_auto_sun = bpy.data.objects.new('AutoSun', light_auto_sun)
scene.collection.objects.link(ob_auto_sun)
ob_auto_sun.rotation_euler = (0.872665, 0.174533, 0.523599)
bpy.context.view_layer.update()
